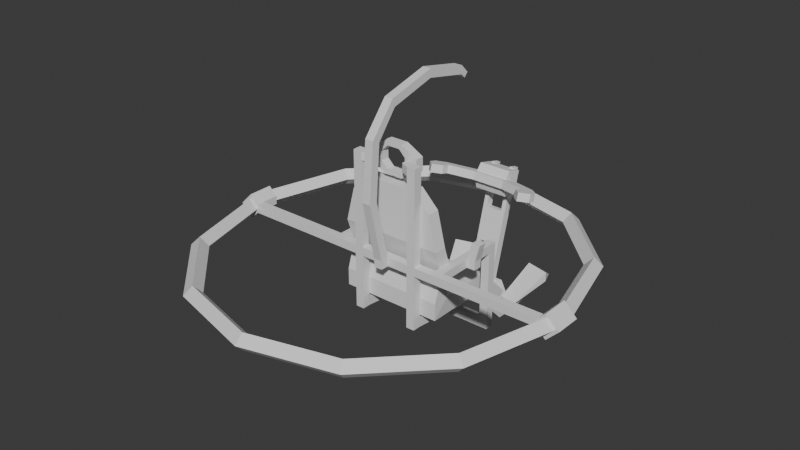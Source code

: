 # Source: seat.blend  (saved by Blender 4.5.88; exported with 4.5.12 LTS)
import bpy
from mathutils import Matrix  # noqa: F401  (used for matrix-valued properties, if any)

bpy.ops.wm.read_factory_settings(use_empty=True)
scene = bpy.context.scene
scene.name = 'Scene'

# ---- collections
col_collection = bpy.data.collections.new('Collection'); scene.collection.children.link(col_collection)

# ---- world
world_world = bpy.data.worlds.new('World'); scene.world = world_world
world_world.use_nodes = True; world_world.node_tree.nodes.clear()
_N = world_world.node_tree.nodes; _L = world_world.node_tree.links
n0 = _N.new('ShaderNodeOutputWorld'); n0.name = 'World Output'; n0.location = (300, 300)
n1 = _N.new('ShaderNodeBackground'); n1.name = 'Background'; n1.location = (10, 300)
n1.inputs[0].default_value = (0.05088, 0.05088, 0.05088, 1.0)
_L.new(n1.outputs[0], n0.inputs[0])
n0.is_active_output = True
world_world.color = (0.05088, 0.05088, 0.05088)
world_world.sun_shadow_jitter_overblur = 0.0

# ---- meshes
me_cube_003 = bpy.data.meshes.new('Cube.003')
me_cube_003.from_pydata([(-0.5, -1.5, -12.37), (-0.5, -1.5, 2.191), (-0.5, -1.0, -12.37), (-0.5, -1.0, 2.191), (0.5, -1.5, -12.37), (0.5, -1.5, 2.191), (0.5, -1.0, -12.37), (0.5, -1.0, 2.191), (-3.0, -2.0, 0.0), (-3.0, -2.0, 1.0), (-3.0, 2.0, 0.0), (-3.0, 2.0, 1.0), (-1.5, -2.0, 0.0), (-1.5, -2.0, 1.0), (-1.5, 2.0, 0.0), (-1.5, 2.0, 1.0), (-3.0, 6.0, 0.0), (-3.0, 6.0, 1.0), (-4.0, 5.0, 1.0), (-4.0, 5.0, 0.0), (-3.0, -6.0, 1.0), (-3.0, -6.0, 0.0), (-4.0, -5.0, 0.0), (-4.0, -5.0, 1.0), (-5.0, 7.0, 1.0), (-5.0, 7.0, 0.0), (-4.0, 7.0, 0.0), (-4.0, 7.0, 1.0), (-5.0, 5.0, 1.0), (-5.0, 5.0, 0.0), (-6.0, 6.0, 1.0), (-6.0, 6.0, 0.0), (-5.0, -7.0, 0.0), (-5.0, -7.0, 1.0), (-4.0, -7.0, 1.0), (-4.0, -7.0, 0.0), (-5.0, -5.0, 0.0), (-5.0, -5.0, 1.0), (-6.0, -6.0, 0.0), (-6.0, -6.0, 1.0), (-1.5, 2.0, 0.0), (-1.5, -2.0, -5.96e-08), (-5.107e-15, 2.0, -1.0), (4.885e-15, -2.0, -1.0), (-1.5, -2.0, 1.0), (-1.5, 2.0, 1.0), (-5.107e-15, 2.0, 2.0), (4.885e-15, -2.0, 2.0), (-2.5, -2.0, 1.0), (-2.5, 2.0, 1.0), (-2.0, 2.0, 2.0), (-2.0, -2.0, 2.0), (-1.5, 2.0, 0.0), (-1.5, -2.0, -5.96e-08), (-2.5, 2.0, 0.0), (-2.5, -2.0, -5.96e-08), (-2.0, -2.0, -1.0), (-2.0, 2.0, -1.0), (-0.5, 1.0, -12.37), (-0.5, 1.0, 2.191), (-0.5, 1.5, -12.37), (-0.5, 1.5, 2.191), (0.5, 1.0, -12.37), (0.5, 1.0, 2.191), (0.5, 1.5, -12.37), (0.5, 1.5, 2.191), (-1.5, 4.5, -2.384e-07), (-1.5, 4.5, -2.384e-07), (-0.5, -1.0, -7.279), (-0.5, -1.0, -3.157), (-0.5, 1.0, -7.279), (-0.5, 1.0, -3.157), (0.5, -1.0, -7.279), (0.5, -1.0, -3.157), (0.5, 1.0, -7.279), (0.5, 1.0, -3.157), (-1.5, 3.0, -2.384e-07), (-1.5, 3.0, -2.384e-07)], [(66, 67), (76, 77)], [(0, 1, 3, 2), (2, 3, 7, 6), (6, 7, 5, 4), (4, 5, 1, 0), (2, 6, 4, 0), (7, 3, 1, 5), (8, 9, 11, 10), (15, 14, 16, 17), (14, 15, 13, 12), (13, 9, 20), (10, 14, 12, 8), (15, 11, 9, 13), (11, 17, 18), (14, 10, 16), (11, 15, 17), (18, 17, 27, 24), (10, 11, 18, 19), (20, 9, 23), (12, 13, 20, 21), (8, 12, 21), (20, 23, 33, 34), (8, 21, 22), (9, 8, 22, 23), (25, 24, 27, 26), (24, 25, 31, 30), (17, 16, 26, 27), (16, 19, 26), (29, 28, 30, 31), (19, 18, 28, 29), (18, 24, 30, 28), (25, 19, 29, 31), (35, 34, 33, 32), (21, 20, 34, 35), (22, 35, 32), (23, 22, 36, 37), (37, 36, 38, 39), (22, 32, 38, 36), (33, 23, 37, 39), (32, 33, 39, 38), (19, 16, 10), (26, 19, 25), (35, 22, 21), (43, 42, 46, 47), (42, 52, 40), (43, 41, 53), (44, 47, 51, 48), (42, 40, 45, 46), (41, 43, 47, 44), (40, 41, 44, 45), (49, 48, 51, 50), (45, 44, 48, 49), (47, 46, 50, 51), (46, 45, 49, 50), (43, 53, 55, 56), (57, 56, 55, 54), (42, 43, 56, 57), (52, 42, 57, 54), (53, 52, 54, 55), (40, 52, 53, 41), (58, 59, 61, 60), (60, 61, 65, 64), (64, 65, 63, 62), (62, 63, 59, 58), (60, 64, 62, 58), (65, 61, 59, 63), (68, 69, 71, 70), (70, 71, 75, 74), (74, 75, 73, 72), (72, 73, 69, 68), (70, 74, 72, 68), (75, 71, 69, 73)])
_uv = me_cube_003.uv_layers.new(name='UVMap')
_uv.uv.foreach_set('vector', [0.375, 0.0, 0.625, 0.0, 0.625, 0.25, 0.375, 0.25, 0.375, 0.25, 0.625, 0.25, 0.625, 0.5, 0.375, 0.5, 0.375, 0.5, 0.625, 0.5, 0.625, 0.75, 0.375, 0.75, 0.375, 0.75, 0.625, 0.75, 0.625, 1.0, 0.375, 1.0, 0.125, 0.5, 0.375, 0.5, 0.375, 0.75, 0.125, 0.75, 0.625, 0.5, 0.875, 0.5, 0.875, 0.75, 0.625, 0.75, 0.375, 0.0, 0.625, 0.0, 0.625, 0.25, 0.375, 0.25, 0.625, 0.5, 0.375, 0.5, 0.375, 0.5, 0.625, 0.5, 0.375, 0.5, 0.625, 0.5, 0.625, 0.75, 0.375, 0.75, 0.625, 0.75, 0.875, 0.75, 0.625, 0.75, 0.125, 0.5, 0.375, 0.5, 0.375, 0.75, 0.125, 0.75, 0.625, 0.5, 0.875, 0.5, 0.875, 0.75, 0.625, 0.75, 0.875, 0.5, 0.625, 0.5, 0.875, 0.5, 0.375, 0.5, 0.125, 0.5, 0.375, 0.5, 0.875, 0.5, 0.625, 0.5, 0.625, 0.5, 0.875, 0.5, 0.625, 0.5, 0.625, 0.5, 0.875, 0.5, 0.375, 0.25, 0.625, 0.25, 0.625, 0.25, 0.375, 0.25, 0.625, 0.75, 0.875, 0.75, 0.875, 0.75, 0.375, 0.75, 0.625, 0.75, 0.625, 0.75, 0.375, 0.75, 0.125, 0.75, 0.375, 0.75, 0.375, 0.75, 0.625, 0.75, 0.875, 0.75, 0.875, 0.75, 0.625, 0.75, 0.125, 0.75, 0.375, 0.75, 0.125, 0.75, 0.625, 0.0, 0.375, 0.0, 0.375, 0.0, 0.625, 0.0, 0.375, 0.25, 0.625, 0.25, 0.625, 0.5, 0.375, 0.5, 0.625, 0.25, 0.375, 0.25, 0.375, 0.25, 0.625, 0.25, 0.625, 0.5, 0.375, 0.5, 0.375, 0.5, 0.625, 0.5, 0.375, 0.5, 0.125, 0.5, 0.375, 0.5, 0.375, 0.25, 0.625, 0.25, 0.625, 0.25, 0.375, 0.25, 0.375, 0.25, 0.625, 0.25, 0.625, 0.25, 0.375, 0.25, 0.875, 0.5, 0.875, 0.5, 0.875, 0.5, 0.875, 0.5, 0.125, 0.5, 0.125, 0.5, 0.125, 0.5, 0.125, 0.5, 0.375, 0.75, 0.625, 0.75, 0.625, 1.0, 0.375, 1.0, 0.375, 0.75, 0.625, 0.75, 0.625, 0.75, 0.375, 0.75, 0.125, 0.75, 0.375, 0.75, 0.125, 0.75, 0.625, 0.0, 0.375, 0.0, 0.375, 0.0, 0.625, 0.0, 0.625, 0.0, 0.375, 0.0, 0.375, 0.0, 0.625, 0.0, 0.125, 0.75, 0.125, 0.75, 0.125, 0.75, 0.125, 0.75, 0.875, 0.75, 0.875, 0.75, 0.875, 0.75, 0.875, 0.75, 0.375, 1.0, 0.625, 1.0, 0.625, 1.0, 0.375, 1.0, 0.125, 0.5, 0.375, 0.5, 0.125, 0.5, 0.375, 0.5, 0.125, 0.5, 0.125, 0.5, 0.375, 0.75, 0.125, 0.75, 0.375, 0.75, 0.625, 0.5, 0.375, 0.5, 0.375, 0.5, 0.625, 0.5, 0.375, 0.75, 0.125, 0.75, 0.125, 0.5, 0.625, 0.5, 0.875, 0.5, 0.875, 0.75, 0.875, 0.5, 0.625, 0.5, 0.625, 0.5, 0.875, 0.5, 0.375, 0.5, 0.125, 0.5, 0.125, 0.5, 0.375, 0.5, 0.875, 0.5, 0.625, 0.5, 0.625, 0.5, 0.875, 0.5, 0.375, 0.25, 0.625, 0.25, 0.625, 0.25, 0.375, 0.25, 0.375, 0.25, 0.625, 0.25, 0.625, 0.5, 0.375, 0.5, 0.375, 0.25, 0.625, 0.25, 0.625, 0.25, 0.375, 0.25, 0.625, 0.5, 0.375, 0.5, 0.375, 0.5, 0.625, 0.5, 0.375, 0.5, 0.125, 0.5, 0.125, 0.5, 0.375, 0.5, 0.625, 0.75, 0.875, 0.75, 0.875, 0.75, 0.625, 0.75, 0.375, 0.75, 0.625, 0.75, 0.625, 1.0, 0.375, 1.0, 0.375, 0.75, 0.625, 0.75, 0.625, 0.75, 0.375, 0.75, 0.125, 0.75, 0.375, 0.75, 0.375, 0.75, 0.125, 0.75, 0.625, 0.0, 0.375, 0.0, 0.375, 0.0, 0.625, 0.0, 0.375, 0.25, 0.375, 0.0, 0.625, 0.0, 0.625, 0.25, 0.375, 0.0, 0.625, 0.0, 0.625, 0.25, 0.375, 0.25, 0.375, 0.25, 0.625, 0.25, 0.625, 0.5, 0.375, 0.5, 0.375, 0.5, 0.625, 0.5, 0.625, 0.75, 0.375, 0.75, 0.375, 0.75, 0.625, 0.75, 0.625, 1.0, 0.375, 1.0, 0.125, 0.5, 0.375, 0.5, 0.375, 0.75, 0.125, 0.75, 0.625, 0.5, 0.875, 0.5, 0.875, 0.75, 0.625, 0.75, 0.375, 0.0, 0.625, 0.0, 0.625, 0.25, 0.375, 0.25, 0.375, 0.25, 0.625, 0.25, 0.625, 0.5, 0.375, 0.5, 0.375, 0.5, 0.625, 0.5, 0.625, 0.75, 0.375, 0.75, 0.375, 0.75, 0.625, 0.75, 0.625, 1.0, 0.375, 1.0, 0.125, 0.5, 0.375, 0.5, 0.375, 0.75, 0.125, 0.75, 0.625, 0.5, 0.875, 0.5, 0.875, 0.75, 0.625, 0.75])
me_cube_003.update()
me_cube_006 = bpy.data.meshes.new('Cube.006')
me_cube_006.from_pydata([(-6.0, -8.0, 0.0), (-6.0, -6.0, 2.0), (-5.0, 2.0, -1.0), (-5.0, 2.0, 1.0), (6.0, -8.0, 0.0), (6.0, -6.0, 2.0), (5.0, 2.0, -1.0), (5.0, 2.0, 1.0), (-5.0, 6.0, -3.0), (-5.0, 5.0, -4.0), (5.0, 5.0, -4.0), (5.0, 6.0, -3.0), (-6.0, -8.0, 2.0), (6.0, -8.0, 2.0), (6.0, -5.5, 5.0), (-6.0, -5.5, 5.0), (6.0, -7.0, 5.0), (-6.0, -7.0, 5.0), (6.0, -6.5, 8.0), (-6.0, -6.5, 8.0), (6.0, -8.0, 8.0), (-6.0, -8.0, 8.0), (5.0, -6.5, 12.0), (-5.0, -6.5, 12.0), (5.0, -8.0, 12.0), (-5.0, -8.0, 12.0), (3.0, -6.5, 14.0), (-3.0, -6.5, 14.0), (3.0, -8.0, 14.0), (-3.0, -8.0, 14.0), (1.5, -6.5, 15.94), (-1.5, -6.5, 15.94), (1.5, -7.5, 15.94), (-1.5, -7.5, 15.94), (1.5, -6.5, 17.06), (-1.5, -6.5, 17.06), (1.5, -7.5, 17.06), (-1.5, -7.5, 17.06), (0.75, -6.5, 17.81), (-0.75, -6.5, 17.81), (0.75, -7.5, 17.81), (-0.75, -7.5, 17.81), (-3.0, 7.0, -4.0), (-3.0, 6.0, -5.0), (3.0, 6.0, -5.0), (3.0, 7.0, -4.0), (0.75, -6.5, 15.19), (-0.75, -6.5, 15.19), (0.75, -7.5, 15.19), (-0.75, -7.5, 15.19), (-3.0, -6.5, 15.71), (-3.0, -7.5, 15.71), (3.0, -7.5, 15.71), (3.0, -6.5, 15.71), (-3.0, -6.5, 17.29), (-3.0, -7.5, 17.29), (3.0, -7.5, 17.29), (3.0, -6.5, 17.29), (1.05, -6.5, 18.34), (-1.05, -6.5, 18.34), (1.05, -7.5, 18.34), (-1.05, -7.5, 18.34), (1.05, -6.5, 14.66), (-1.05, -6.5, 14.66), (1.05, -7.5, 14.66), (-1.05, -7.5, 14.66)], [], [(0, 1, 3, 2), (2, 3, 8, 9), (6, 7, 5, 4), (2, 6, 4, 0), (7, 3, 1, 5), (11, 10, 44, 45), (7, 6, 10, 11), (6, 2, 9, 10), (3, 7, 11, 8), (4, 13, 12, 0), (1, 12, 17, 15), (4, 5, 13), (1, 0, 12), (16, 14, 18, 20), (5, 1, 15, 14), (13, 5, 14, 16), (12, 13, 16, 17), (19, 21, 25, 23), (17, 16, 20, 21), (15, 17, 21, 19), (14, 15, 19, 18), (24, 22, 26, 28), (18, 19, 23, 22), (20, 18, 22, 24), (21, 20, 24, 25), (25, 24, 28, 29), (23, 25, 29, 27), (22, 23, 27, 26), (46, 30, 53, 62), (27, 29, 28, 26), (47, 31, 33, 49), (37, 41, 61, 55), (47, 49, 48, 46), (30, 34, 57, 53), (32, 30, 46, 48), (40, 36, 56, 60), (32, 36, 34, 30), (35, 31, 50, 54), (36, 40, 38, 34), (43, 42, 45, 44), (10, 9, 43, 44), (8, 11, 45, 42), (9, 8, 42, 43), (34, 38, 58, 57), (33, 37, 55, 51), (41, 39, 38, 40), (48, 49, 65, 64), (50, 51, 55, 54), (56, 57, 58, 60), (52, 53, 57, 56), (58, 59, 61, 60), (54, 55, 61, 59), (63, 62, 64, 65), (53, 52, 64, 62), (51, 50, 63, 65), (36, 32, 52, 56), (39, 35, 54, 59), (31, 47, 63, 50), (38, 39, 59, 58), (32, 48, 64, 52), (41, 40, 60, 61), (49, 33, 51, 65), (47, 46, 62, 63), (39, 41, 37, 35), (33, 31, 35, 37)])
_uv = me_cube_006.uv_layers.new(name='UVMap')
_uv.uv.foreach_set('vector', [0.375, 0.0, 0.625, 0.0, 0.625, 0.25, 0.375, 0.25, 0.375, 0.25, 0.625, 0.25, 0.625, 0.25, 0.375, 0.25, 0.375, 0.5, 0.625, 0.5, 0.625, 0.75, 0.375, 0.75, 0.125, 0.5, 0.375, 0.5, 0.375, 0.75, 0.125, 0.75, 0.625, 0.5, 0.875, 0.5, 0.875, 0.75, 0.625, 0.75, 0.625, 0.5, 0.375, 0.5, 0.375, 0.5, 0.625, 0.5, 0.625, 0.5, 0.375, 0.5, 0.375, 0.5, 0.625, 0.5, 0.375, 0.5, 0.125, 0.5, 0.125, 0.5, 0.375, 0.5, 0.875, 0.5, 0.625, 0.5, 0.625, 0.5, 0.875, 0.5, 0.375, 0.75, 0.625, 0.75, 0.625, 1.0, 0.375, 1.0, 0.625, 0.0, 0.625, 0.0, 0.625, 0.0, 0.625, 0.0, 0.375, 0.75, 0.625, 0.75, 0.625, 0.75, 0.625, 0.0, 0.375, 0.0, 0.625, 0.0, 0.625, 0.75, 0.625, 0.75, 0.625, 0.75, 0.625, 0.75, 0.625, 0.75, 0.875, 0.75, 0.875, 0.75, 0.625, 0.75, 0.625, 0.75, 0.625, 0.75, 0.625, 0.75, 0.625, 0.75, 0.625, 1.0, 0.625, 0.75, 0.625, 0.75, 0.625, 1.0, 0.625, 0.0, 0.625, 0.0, 0.625, 0.0, 0.625, 0.0, 0.625, 1.0, 0.625, 0.75, 0.625, 0.75, 0.625, 1.0, 0.625, 0.0, 0.625, 0.0, 0.625, 0.0, 0.625, 0.0, 0.625, 0.75, 0.875, 0.75, 0.875, 0.75, 0.625, 0.75, 0.625, 0.75, 0.625, 0.75, 0.625, 0.75, 0.625, 0.75, 0.625, 0.75, 0.875, 0.75, 0.875, 0.75, 0.625, 0.75, 0.625, 0.75, 0.625, 0.75, 0.625, 0.75, 0.625, 0.75, 0.625, 1.0, 0.625, 0.75, 0.625, 0.75, 0.625, 1.0, 0.625, 1.0, 0.625, 0.75, 0.625, 0.75, 0.625, 1.0, 0.625, 0.0, 0.625, 0.0, 0.625, 0.0, 0.625, 0.0, 0.625, 0.75, 0.875, 0.75, 0.875, 0.75, 0.625, 0.75, 0.625, 0.75, 0.625, 0.75, 0.625, 0.75, 0.625, 0.75, 0.625, 0.0, 0.625, 0.0, 0.625, 0.75, 0.625, 0.75, 0.875, 0.75, 0.875, 0.75, 0.625, 1.0, 0.625, 1.0, 0.625, 1.0, 0.625, 1.0, 0.625, 1.0, 0.625, 1.0, 0.875, 0.75, 0.625, 1.0, 0.625, 0.75, 0.625, 0.75, 0.625, 0.75, 0.625, 0.75, 0.625, 0.75, 0.625, 0.75, 0.625, 0.75, 0.625, 0.75, 0.625, 0.75, 0.625, 0.75, 0.625, 0.75, 0.625, 0.75, 0.625, 0.75, 0.625, 0.75, 0.625, 0.75, 0.625, 0.75, 0.625, 0.75, 0.625, 0.75, 0.875, 0.75, 0.875, 0.75, 0.875, 0.75, 0.875, 0.75, 0.625, 0.75, 0.625, 0.75, 0.625, 0.75, 0.625, 0.75, 0.375, 0.25, 0.625, 0.25, 0.625, 0.5, 0.375, 0.5, 0.375, 0.5, 0.125, 0.5, 0.125, 0.5, 0.375, 0.5, 0.875, 0.5, 0.625, 0.5, 0.625, 0.5, 0.875, 0.5, 0.375, 0.25, 0.625, 0.25, 0.625, 0.25, 0.375, 0.25, 0.625, 0.75, 0.625, 0.75, 0.625, 0.75, 0.625, 0.75, 0.625, 1.0, 0.625, 1.0, 0.625, 1.0, 0.625, 1.0, 0.625, 1.0, 0.875, 0.75, 0.625, 0.75, 0.625, 0.75, 0.625, 0.75, 0.625, 1.0, 0.625, 1.0, 0.625, 0.75, 0.625, 0.0, 0.625, 0.0, 0.625, 0.0, 0.625, 0.0, 0.625, 0.75, 0.625, 0.75, 0.625, 0.75, 0.625, 0.75, 0.625, 0.75, 0.625, 0.75, 0.625, 0.75, 0.625, 0.75, 0.625, 0.75, 0.875, 0.75, 0.875, 0.75, 0.625, 0.75, 0.625, 0.0, 0.625, 0.0, 0.625, 0.0, 0.625, 0.0, 0.625, 0.0, 0.625, 0.75, 0.625, 0.75, 0.625, 0.0, 0.625, 0.75, 0.625, 0.75, 0.625, 0.75, 0.625, 0.75, 0.625, 0.0, 0.625, 0.0, 0.625, 0.0, 0.625, 0.0, 0.625, 0.75, 0.625, 0.75, 0.625, 0.75, 0.625, 0.75, 0.875, 0.75, 0.875, 0.75, 0.875, 0.75, 0.875, 0.75, 0.875, 0.75, 0.875, 0.75, 0.875, 0.75, 0.875, 0.75, 0.625, 0.75, 0.875, 0.75, 0.875, 0.75, 0.625, 0.75, 0.625, 0.75, 0.625, 0.75, 0.625, 0.75, 0.625, 0.75, 0.625, 1.0, 0.625, 0.75, 0.625, 0.75, 0.625, 1.0, 0.625, 1.0, 0.625, 1.0, 0.625, 1.0, 0.625, 1.0, 0.875, 0.75, 0.625, 0.75, 0.625, 0.75, 0.875, 0.75, 0.875, 0.75, 0.625, 1.0, 0.625, 1.0, 0.875, 0.75, 0.625, 1.0, 0.875, 0.75, 0.875, 0.75, 0.625, 1.0])
me_cube_006.update()
me_cube_008 = bpy.data.meshes.new('Cube.008')
me_cube_008.from_pydata([(-4.0, -1.0, 0.0), (-4.0, -1.0, 1.0), (-4.0, 0.0, 0.0), (-4.0, 0.0, 1.0), (-3.0, -1.0, 0.0), (-3.0, -1.0, 1.0), (-3.0, 0.0, 0.0), (-3.0, 0.0, 1.0), (3.0, 0.0, 1.0), (3.0, 0.0, 0.0), (3.0, -1.0, 0.0), (3.0, -1.0, 1.0), (4.0, 0.0, 1.0), (4.0, 0.0, 0.0), (4.0, -1.0, 0.0), (4.0, -1.0, 1.0), (19.0, 0.0, 1.0), (19.0, 0.0, 0.0), (19.0, -1.0, 0.0), (19.0, -1.0, 1.0), (-19.0, 0.0, 0.0), (-19.0, -1.0, 0.0), (-19.0, -1.0, 1.0), (-19.0, 0.0, 1.0), (-4.0, 0.0, -5.5), (-4.0, -1.0, -5.5), (-3.0, 0.0, -5.5), (-3.0, -1.0, -5.5), (3.0, -1.0, -5.5), (3.0, 0.0, -5.5), (4.0, -1.0, -5.5), (4.0, 0.0, -5.5), (-4.0, 0.0, -6.5), (-4.0, -1.0, -6.5), (-3.0, 0.0, -6.5), (-3.0, -1.0, -6.5), (3.0, -1.0, -6.5), (3.0, 0.0, -6.5), (4.0, -1.0, -6.5), (4.0, 0.0, -6.5), (-3.0, 10.0, -6.5), (-4.0, 10.0, -6.5), (4.0, 10.0, -6.5), (3.0, 10.0, -6.5), (-3.0, 10.0, -7.5), (-4.0, 10.0, -7.5), (4.0, 10.0, -7.5), (3.0, 10.0, -7.5), (-3.0, 15.0, -11.5), (-4.0, 15.0, -11.5), (4.0, 15.0, -11.5), (3.0, 15.0, -11.5), (-3.0, 15.0, -12.5), (-4.0, 15.0, -12.5), (4.0, 15.0, -12.5), (3.0, 15.0, -12.5), (-3.0, 16.0, -11.5), (-4.0, 16.0, -11.5), (4.0, 16.0, -11.5), (3.0, 16.0, -11.5), (-3.0, 16.0, -12.5), (-4.0, 16.0, -12.5), (4.0, 16.0, -12.5), (3.0, 16.0, -12.5), (-3.0, 18.0, -11.5), (-4.0, 18.0, -11.5), (4.0, 18.0, -11.5), (3.0, 18.0, -11.5), (-3.0, 18.0, -12.5), (-4.0, 18.0, -12.5), (4.0, 18.0, -12.5), (3.0, 18.0, -12.5), (3.0, 16.0, -12.5), (3.0, 16.0, -11.5), (3.0, 18.0, -12.5), (-2.0, 18.0, -9.5), (-2.0, 16.0, -9.5), (2.0, 18.0, -9.5), (2.0, 16.0, -9.5), (-4.5, 20.0, -10.0), (-5.5, 20.0, -10.0), (5.5, 20.0, -10.0), (4.5, 20.0, -10.0), (-4.0, -1.0, 11.0), (-4.0, 0.0, 11.0), (-3.0, 0.0, 11.0), (-3.0, -1.0, 11.0), (3.0, 0.0, 11.0), (3.0, -1.0, 11.0), (4.0, 0.0, 11.0), (4.0, -1.0, 11.0), (-4.0, -1.0, 12.0), (-4.0, 0.0, 12.0), (-3.0, 0.0, 12.0), (-3.0, -1.0, 12.0), (3.0, 0.0, 12.0), (3.0, -1.0, 12.0), (4.0, 0.0, 12.0), (4.0, -1.0, 12.0), (-2.0, 0.5, 11.0), (-2.0, -0.5, 11.0), (-2.0, 0.5, 12.0), (-2.0, -0.5, 12.0), (2.0, 0.5, 11.0), (2.0, -0.5, 11.0), (2.0, 0.5, 12.0), (2.0, -0.5, 12.0), (-21.5, 0.0, 0.5), (-21.5, -1.0, 0.5), (-20.0, -1.0, 2.0), (-20.0, 0.0, 2.0), (-20.0, 0.0, -1.0), (-20.0, -1.0, -1.0), (21.5, 0.0, 0.5), (21.5, -1.0, 0.5), (20.0, 0.0, 2.0), (20.0, -1.0, 2.0), (20.0, -1.0, -1.0), (20.0, 0.0, -1.0), (-19.0, 2.0, 1.0), (-19.0, 2.0, 0.0), (-21.5, 2.0, 0.5), (-20.0, 2.0, -1.0), (-20.0, 2.0, 2.0), (19.0, 2.0, 1.0), (19.0, 2.0, 0.0), (21.5, 2.0, 0.5), (20.0, 2.0, -1.0), (20.0, 2.0, 2.0), (-0.5, -1.0, 1.0), (-0.5, -1.0, 0.0), (0.5, -1.0, 1.0), (0.5, -1.0, 0.0), (-0.5, -2.0, 1.0), (-0.5, -2.0, 0.0), (0.5, -2.0, 1.0), (0.5, -2.0, 0.0), (-0.5, -2.686, 8.0), (0.5, -2.686, 8.0), (-0.5, -3.686, 8.0), (0.5, -3.686, 8.0), (-0.5, -2.204, 14.33), (0.5, -2.204, 14.33), (-0.5, -3.12, 14.74), (0.5, -3.12, 14.74), (-0.5, 0.1588, 17.33), (0.5, 0.1588, 17.33), (-0.5, -0.165, 18.28), (0.5, -0.165, 18.28), (-0.5, 5.764, 18.79), (0.5, 5.764, 18.79), (-0.5, 5.764, 19.79), (0.5, 5.764, 19.79), (-0.5, 11.0, 17.75), (0.5, 11.0, 17.75), (-0.5, 11.0, 18.75), (0.5, 11.0, 18.75), (-0.5, 11.51, 17.25), (0.5, 11.51, 17.25), (-0.5, 12.0, 17.75), (0.5, 12.0, 17.75)], [], [(1, 3, 23, 22), (2, 3, 7, 6), (4, 5, 1, 0), (2, 6, 26, 24), (12, 8, 87, 89), (9, 8, 12, 13), (6, 7, 8, 9), (5, 4, 130, 129), (12, 15, 19, 16), (11, 10, 14, 15), (14, 10, 28, 30), (5, 7, 85, 86), (5, 11, 8, 7), (6, 9, 10, 4), (19, 18, 114), (13, 12, 16, 17), (15, 14, 18, 19), (14, 13, 17, 18), (21, 22, 108), (2, 0, 21, 20), (3, 2, 20, 23), (0, 1, 22, 21), (26, 27, 35, 34), (28, 29, 37, 36), (10, 9, 29, 28), (0, 2, 24, 25), (6, 4, 27, 26), (9, 13, 31, 29), (13, 14, 30, 31), (4, 0, 25, 27), (32, 34, 35, 33), (36, 37, 39, 38), (25, 24, 32, 33), (30, 28, 36, 38), (31, 30, 38, 39), (27, 25, 33, 35), (32, 24, 41, 45), (24, 26, 40, 41), (44, 45, 53, 52), (47, 43, 51, 55), (29, 31, 42, 43), (34, 32, 45, 44), (37, 29, 43, 47), (39, 37, 47, 46), (31, 39, 46, 42), (26, 34, 44, 40), (55, 51, 59, 63), (53, 49, 57, 61), (41, 40, 48, 49), (42, 46, 54, 50), (40, 44, 52, 48), (46, 47, 55, 54), (43, 42, 50, 51), (45, 41, 49, 53), (62, 63, 71, 70), (56, 60, 72, 73), (52, 53, 61, 60), (49, 48, 56, 57), (50, 54, 62, 58), (48, 52, 60, 56), (54, 55, 63, 62), (51, 50, 58, 59), (66, 70, 81), (59, 58, 66, 67), (61, 57, 65, 69), (63, 59, 67, 71), (60, 61, 69, 68), (57, 56, 64, 65), (58, 62, 70, 66), (73, 72, 74, 67), (67, 64, 75, 77), (68, 64, 67, 74), (60, 68, 74, 72), (75, 76, 78, 77), (64, 56, 76, 75), (56, 73, 78, 76), (73, 67, 77, 78), (65, 64, 79, 80), (67, 66, 81, 82), (64, 68, 79), (70, 71, 82, 81), (69, 65, 80), (71, 67, 82), (68, 69, 80, 79), (88, 90, 98, 96), (84, 83, 91, 92), (3, 1, 83, 84), (15, 12, 89, 90), (1, 5, 86, 83), (11, 15, 90, 88), (7, 3, 84, 85), (8, 11, 88, 87), (93, 92, 91, 94), (95, 96, 98, 97), (90, 89, 97, 98), (83, 86, 94, 91), (85, 84, 92, 93), (89, 87, 95, 97), (87, 88, 104, 103), (93, 94, 102, 101), (100, 99, 101, 102), (94, 86, 100, 102), (85, 93, 101, 99), (86, 85, 99, 100), (103, 104, 106, 105), (96, 95, 105, 106), (95, 87, 103, 105), (88, 96, 106, 104), (23, 20, 120, 119), (107, 110, 123, 121), (109, 110, 107, 108), (108, 22, 109), (22, 23, 110, 109), (111, 112, 108, 107), (20, 21, 112, 111), (111, 107, 121, 122), (21, 108, 112), (114, 18, 117), (17, 16, 124, 125), (115, 116, 114, 113), (115, 113, 126, 128), (19, 114, 116), (16, 19, 116, 115), (117, 118, 113, 114), (18, 17, 118, 117), (118, 17, 125, 127), (119, 121, 123), (119, 120, 121), (121, 120, 122), (20, 111, 122, 120), (110, 23, 119, 123), (125, 124, 126), (126, 124, 128), (125, 126, 127), (16, 115, 128, 124), (113, 118, 127, 126), (131, 129, 137, 138), (11, 5, 129, 131), (4, 10, 132, 130), (10, 11, 131, 132), (133, 134, 136, 135), (129, 130, 134, 133), (130, 132, 136, 134), (132, 131, 135, 136), (139, 140, 144, 143), (135, 131, 138, 140), (129, 133, 139, 137), (133, 135, 140, 139), (141, 143, 147, 145), (137, 139, 143, 141), (138, 137, 141, 142), (140, 138, 142, 144), (148, 146, 150, 152), (142, 141, 145, 146), (144, 142, 146, 148), (143, 144, 148, 147), (152, 150, 154, 156), (147, 148, 152, 151), (145, 147, 151, 149), (146, 145, 149, 150), (153, 155, 159, 157), (151, 152, 156, 155), (149, 151, 155, 153), (150, 149, 153, 154), (158, 157, 159, 160), (154, 153, 157, 158), (156, 154, 158, 160), (155, 156, 160, 159)])
_uv = me_cube_008.uv_layers.new(name='UVMap')
_uv.uv.foreach_set('vector', [0.875, 0.75, 0.875, 0.5, 0.875, 0.5, 0.875, 0.75, 0.375, 0.25, 0.625, 0.25, 0.625, 0.5, 0.375, 0.5, 0.375, 0.75, 0.625, 0.75, 0.625, 1.0, 0.375, 1.0, 0.375, 0.25, 0.375, 0.5, 0.375, 0.5, 0.375, 0.25, 0.625, 0.5, 0.625, 0.5, 0.625, 0.5, 0.625, 0.5, 0.375, 0.5, 0.625, 0.5, 0.625, 0.5, 0.375, 0.5, 0.375, 0.5, 0.625, 0.5, 0.625, 0.5, 0.375, 0.5, 0.625, 0.75, 0.375, 0.75, 0.375, 0.75, 0.625, 0.75, 0.625, 0.5, 0.625, 0.75, 0.625, 0.75, 0.625, 0.5, 0.625, 0.75, 0.375, 0.75, 0.375, 0.75, 0.625, 0.75, 0.375, 0.75, 0.375, 0.75, 0.375, 0.75, 0.375, 0.75, 0.625, 0.75, 0.625, 0.5, 0.625, 0.5, 0.625, 0.75, 0.625, 0.75, 0.625, 0.75, 0.625, 0.5, 0.625, 0.5, 0.375, 0.5, 0.375, 0.5, 0.375, 0.75, 0.375, 0.75, 0.625, 0.75, 0.375, 0.75, 0.625, 0.75, 0.375, 0.5, 0.625, 0.5, 0.625, 0.5, 0.375, 0.5, 0.625, 0.75, 0.375, 0.75, 0.375, 0.75, 0.625, 0.75, 0.375, 0.75, 0.375, 0.5, 0.375, 0.5, 0.375, 0.75, 0.375, 1.0, 0.625, 1.0, 0.375, 1.0, 0.125, 0.5, 0.125, 0.75, 0.125, 0.75, 0.125, 0.5, 0.625, 0.25, 0.375, 0.25, 0.375, 0.25, 0.625, 0.25, 0.375, 1.0, 0.625, 1.0, 0.625, 1.0, 0.375, 1.0, 0.375, 0.5, 0.375, 0.75, 0.375, 0.75, 0.375, 0.5, 0.375, 0.75, 0.375, 0.5, 0.375, 0.5, 0.375, 0.75, 0.375, 0.75, 0.375, 0.5, 0.375, 0.5, 0.375, 0.75, 0.125, 0.75, 0.125, 0.5, 0.125, 0.5, 0.125, 0.75, 0.375, 0.5, 0.375, 0.75, 0.375, 0.75, 0.375, 0.5, 0.375, 0.5, 0.375, 0.5, 0.375, 0.5, 0.375, 0.5, 0.375, 0.5, 0.375, 0.75, 0.375, 0.75, 0.375, 0.5, 0.375, 0.75, 0.375, 1.0, 0.375, 1.0, 0.375, 0.75, 0.125, 0.5, 0.375, 0.5, 0.375, 0.75, 0.125, 0.75, 0.375, 0.75, 0.375, 0.5, 0.375, 0.5, 0.375, 0.75, 0.125, 0.75, 0.125, 0.5, 0.125, 0.5, 0.125, 0.75, 0.375, 0.75, 0.375, 0.75, 0.375, 0.75, 0.375, 0.75, 0.375, 0.5, 0.375, 0.75, 0.375, 0.75, 0.375, 0.5, 0.375, 0.75, 0.375, 1.0, 0.375, 1.0, 0.375, 0.75, 0.125, 0.5, 0.125, 0.5, 0.125, 0.5, 0.125, 0.5, 0.375, 0.25, 0.375, 0.5, 0.375, 0.5, 0.375, 0.25, 0.375, 0.5, 0.125, 0.5, 0.125, 0.5, 0.375, 0.5, 0.375, 0.5, 0.375, 0.5, 0.375, 0.5, 0.375, 0.5, 0.375, 0.5, 0.375, 0.5, 0.375, 0.5, 0.375, 0.5, 0.375, 0.5, 0.125, 0.5, 0.125, 0.5, 0.375, 0.5, 0.375, 0.5, 0.375, 0.5, 0.375, 0.5, 0.375, 0.5, 0.375, 0.5, 0.375, 0.5, 0.375, 0.5, 0.375, 0.5, 0.375, 0.5, 0.375, 0.5, 0.375, 0.5, 0.375, 0.5, 0.375, 0.5, 0.375, 0.5, 0.375, 0.5, 0.375, 0.5, 0.375, 0.5, 0.375, 0.5, 0.375, 0.5, 0.375, 0.5, 0.125, 0.5, 0.125, 0.5, 0.125, 0.5, 0.125, 0.5, 0.375, 0.25, 0.375, 0.5, 0.375, 0.5, 0.375, 0.25, 0.375, 0.5, 0.375, 0.5, 0.375, 0.5, 0.375, 0.5, 0.375, 0.5, 0.375, 0.5, 0.375, 0.5, 0.375, 0.5, 0.375, 0.5, 0.375, 0.5, 0.375, 0.5, 0.375, 0.5, 0.375, 0.5, 0.375, 0.5, 0.375, 0.5, 0.375, 0.5, 0.125, 0.5, 0.125, 0.5, 0.125, 0.5, 0.125, 0.5, 0.375, 0.5, 0.375, 0.5, 0.375, 0.5, 0.375, 0.5, 0.375, 0.5, 0.375, 0.5, 0.375, 0.5, 0.375, 0.5, 0.375, 0.5, 0.125, 0.5, 0.125, 0.5, 0.375, 0.5, 0.375, 0.25, 0.375, 0.5, 0.375, 0.5, 0.375, 0.25, 0.375, 0.5, 0.375, 0.5, 0.375, 0.5, 0.375, 0.5, 0.375, 0.5, 0.375, 0.5, 0.375, 0.5, 0.375, 0.5, 0.375, 0.5, 0.375, 0.5, 0.375, 0.5, 0.375, 0.5, 0.375, 0.5, 0.375, 0.5, 0.375, 0.5, 0.375, 0.5, 0.375, 0.5, 0.375, 0.5, 0.375, 0.5, 0.375, 0.5, 0.375, 0.5, 0.375, 0.5, 0.375, 0.5, 0.125, 0.5, 0.125, 0.5, 0.125, 0.5, 0.125, 0.5, 0.375, 0.5, 0.375, 0.5, 0.375, 0.5, 0.375, 0.5, 0.375, 0.5, 0.125, 0.5, 0.125, 0.5, 0.375, 0.5, 0.375, 0.25, 0.375, 0.5, 0.375, 0.5, 0.375, 0.25, 0.375, 0.5, 0.375, 0.5, 0.375, 0.5, 0.375, 0.5, 0.375, 0.5, 0.375, 0.5, 0.375, 0.5, 0.375, 0.5, 0.375, 0.5, 0.375, 0.5, 0.375, 0.5, 0.375, 0.5, 0.375, 0.5, 0.375, 0.5, 0.375, 0.5, 0.375, 0.5, 0.375, 0.5, 0.375, 0.5, 0.375, 0.5, 0.375, 0.5, 0.375, 0.5, 0.375, 0.5, 0.375, 0.5, 0.375, 0.5, 0.375, 0.5, 0.375, 0.5, 0.375, 0.5, 0.375, 0.5, 0.375, 0.5, 0.375, 0.5, 0.375, 0.5, 0.375, 0.5, 0.375, 0.5, 0.375, 0.5, 0.375, 0.5, 0.375, 0.5, 0.375, 0.25, 0.375, 0.5, 0.375, 0.5, 0.375, 0.25, 0.375, 0.5, 0.375, 0.5, 0.375, 0.5, 0.375, 0.5, 0.375, 0.5, 0.375, 0.5, 0.375, 0.5, 0.375, 0.5, 0.375, 0.5, 0.375, 0.5, 0.375, 0.5, 0.125, 0.5, 0.125, 0.5, 0.125, 0.5, 0.375, 0.5, 0.375, 0.5, 0.375, 0.5, 0.375, 0.5, 0.125, 0.5, 0.125, 0.5, 0.375, 0.5, 0.625, 0.75, 0.625, 0.75, 0.625, 0.75, 0.625, 0.75, 0.875, 0.5, 0.875, 0.75, 0.875, 0.75, 0.875, 0.5, 0.875, 0.5, 0.875, 0.75, 0.875, 0.75, 0.875, 0.5, 0.625, 0.75, 0.625, 0.5, 0.625, 0.5, 0.625, 0.75, 0.625, 1.0, 0.625, 0.75, 0.625, 0.75, 0.625, 1.0, 0.625, 0.75, 0.625, 0.75, 0.625, 0.75, 0.625, 0.75, 0.625, 0.5, 0.625, 0.25, 0.625, 0.25, 0.625, 0.5, 0.625, 0.5, 0.625, 0.75, 0.625, 0.75, 0.625, 0.5, 0.625, 0.5, 0.875, 0.5, 0.875, 0.75, 0.625, 0.75, 0.625, 0.5, 0.625, 0.75, 0.625, 0.75, 0.625, 0.5, 0.625, 0.75, 0.625, 0.5, 0.625, 0.5, 0.625, 0.75, 0.625, 1.0, 0.625, 0.75, 0.625, 0.75, 0.625, 1.0, 0.625, 0.5, 0.625, 0.25, 0.625, 0.25, 0.625, 0.5, 0.625, 0.5, 0.625, 0.5, 0.625, 0.5, 0.625, 0.5, 0.625, 0.5, 0.625, 0.75, 0.625, 0.75, 0.625, 0.5, 0.625, 0.5, 0.625, 0.75, 0.625, 0.75, 0.625, 0.5, 0.625, 0.75, 0.625, 0.5, 0.625, 0.5, 0.625, 0.75, 0.625, 0.75, 0.625, 0.75, 0.625, 0.75, 0.625, 0.75, 0.625, 0.5, 0.625, 0.5, 0.625, 0.5, 0.625, 0.5, 0.625, 0.75, 0.625, 0.5, 0.625, 0.5, 0.625, 0.75, 0.625, 0.5, 0.625, 0.75, 0.625, 0.75, 0.625, 0.5, 0.625, 0.75, 0.625, 0.5, 0.625, 0.5, 0.625, 0.75, 0.625, 0.5, 0.625, 0.5, 0.625, 0.5, 0.625, 0.5, 0.625, 0.75, 0.625, 0.75, 0.625, 0.75, 0.625, 0.75, 0.625, 0.25, 0.375, 0.25, 0.375, 0.25, 0.625, 0.25, 0.875, 0.5, 0.875, 0.5, 0.875, 0.5, 0.875, 0.5, 0.875, 0.75, 0.875, 0.5, 0.875, 0.5, 0.875, 0.75, 0.625, 1.0, 0.625, 1.0, 0.625, 1.0, 0.875, 0.75, 0.875, 0.5, 0.875, 0.5, 0.875, 0.75, 0.125, 0.5, 0.125, 0.75, 0.125, 0.75, 0.125, 0.5, 0.125, 0.5, 0.125, 0.75, 0.125, 0.75, 0.125, 0.5, 0.125, 0.5, 0.125, 0.5, 0.125, 0.5, 0.125, 0.5, 0.375, 1.0, 0.375, 1.0, 0.375, 1.0, 0.375, 0.75, 0.375, 0.75, 0.375, 0.75, 0.375, 0.5, 0.625, 0.5, 0.625, 0.5, 0.375, 0.5, 0.625, 0.5, 0.625, 0.75, 0.625, 0.75, 0.625, 0.5, 0.625, 0.5, 0.625, 0.5, 0.625, 0.5, 0.625, 0.5, 0.625, 0.75, 0.625, 0.75, 0.625, 0.75, 0.625, 0.5, 0.625, 0.75, 0.625, 0.75, 0.625, 0.5, 0.375, 0.75, 0.375, 0.5, 0.375, 0.5, 0.375, 0.75, 0.375, 0.75, 0.375, 0.5, 0.375, 0.5, 0.375, 0.75, 0.375, 0.5, 0.375, 0.5, 0.375, 0.5, 0.375, 0.5, 0.625, 0.25, 0.625, 0.25, 0.625, 0.25, 0.625, 0.25, 0.375, 0.25, 0.625, 0.25, 0.375, 0.25, 0.375, 0.25, 0.375, 0.25, 0.125, 0.5, 0.125, 0.5, 0.125, 0.5, 0.125, 0.5, 0.875, 0.5, 0.875, 0.5, 0.875, 0.5, 0.875, 0.5, 0.375, 0.5, 0.625, 0.5, 0.375, 0.5, 0.625, 0.5, 0.625, 0.5, 0.625, 0.5, 0.375, 0.5, 0.375, 0.5, 0.375, 0.5, 0.625, 0.5, 0.625, 0.5, 0.625, 0.5, 0.625, 0.5, 0.375, 0.5, 0.375, 0.5, 0.375, 0.5, 0.375, 0.5, 0.625, 0.75, 0.625, 0.75, 0.625, 0.75, 0.625, 0.75, 0.625, 0.75, 0.625, 0.75, 0.625, 0.75, 0.625, 0.75, 0.375, 0.75, 0.375, 0.75, 0.375, 0.75, 0.375, 0.75, 0.375, 0.75, 0.625, 0.75, 0.625, 0.75, 0.375, 0.75, 0.625, 0.75, 0.375, 0.75, 0.375, 0.75, 0.625, 0.75, 0.625, 0.75, 0.375, 0.75, 0.375, 0.75, 0.625, 0.75, 0.375, 0.75, 0.375, 0.75, 0.375, 0.75, 0.375, 0.75, 0.375, 0.75, 0.625, 0.75, 0.625, 0.75, 0.375, 0.75, 0.625, 0.75, 0.625, 0.75, 0.625, 0.75, 0.625, 0.75, 0.625, 0.75, 0.625, 0.75, 0.625, 0.75, 0.625, 0.75, 0.625, 0.75, 0.625, 0.75, 0.625, 0.75, 0.625, 0.75, 0.625, 0.75, 0.625, 0.75, 0.625, 0.75, 0.625, 0.75, 0.625, 0.75, 0.625, 0.75, 0.625, 0.75, 0.625, 0.75, 0.625, 0.75, 0.625, 0.75, 0.625, 0.75, 0.625, 0.75, 0.625, 0.75, 0.625, 0.75, 0.625, 0.75, 0.625, 0.75, 0.625, 0.75, 0.625, 0.75, 0.625, 0.75, 0.625, 0.75, 0.625, 0.75, 0.625, 0.75, 0.625, 0.75, 0.625, 0.75, 0.625, 0.75, 0.625, 0.75, 0.625, 0.75, 0.625, 0.75, 0.625, 0.75, 0.625, 0.75, 0.625, 0.75, 0.625, 0.75, 0.625, 0.75, 0.625, 0.75, 0.625, 0.75, 0.625, 0.75, 0.625, 0.75, 0.625, 0.75, 0.625, 0.75, 0.625, 0.75, 0.625, 0.75, 0.625, 0.75, 0.625, 0.75, 0.625, 0.75, 0.625, 0.75, 0.625, 0.75, 0.625, 0.75, 0.625, 0.75, 0.625, 0.75, 0.625, 0.75, 0.625, 0.75, 0.625, 0.75, 0.625, 0.75, 0.625, 0.75, 0.625, 0.75, 0.625, 0.75, 0.625, 0.75, 0.625, 0.75, 0.625, 0.75, 0.625, 0.75, 0.625, 0.75, 0.625, 0.75, 0.625, 0.75, 0.625, 0.75, 0.625, 0.75, 0.625, 0.75, 0.625, 0.75, 0.625, 0.75, 0.625, 0.75, 0.625, 0.75, 0.625, 0.75, 0.625, 0.75, 0.625, 0.75, 0.625, 0.75, 0.625, 0.75, 0.625, 0.75, 0.625, 0.75, 0.625, 0.75, 0.625, 0.75, 0.625, 0.75, 0.625, 0.75, 0.625, 0.75, 0.625, 0.75, 0.625, 0.75])
me_cube_008.update()
me_cube_010 = bpy.data.meshes.new('Cube.010')
me_cube_010.from_pydata([(5.0, 8.0, 0.0), (5.0, 8.0, 1.0), (5.0, 9.0, 0.0), (5.0, 9.0, 1.0), (6.0, 8.0, 0.0), (6.0, 8.0, 1.0), (6.0, 9.0, 0.0), (6.0, 9.0, 1.0), (5.0, 0.0, 0.0), (5.0, 0.0, 1.0), (6.0, 0.0, 1.0), (6.0, 0.0, 0.0), (5.0, 9.0, -8.5), (5.0, 8.0, -8.5), (6.0, 9.0, -8.5), (6.0, 8.0, -8.5), (5.0, 9.0, -9.5), (5.0, 8.0, -9.5), (6.0, 9.0, -9.5), (6.0, 8.0, -9.5), (18.0, 8.0, -8.5), (18.0, 9.0, -8.5), (18.0, 8.0, -9.5), (18.0, 9.0, -9.5), (19.0, 8.0, -8.5), (19.0, 9.0, -8.5), (19.0, 8.0, -9.5), (19.0, 9.0, -9.5), (18.0, 8.0, 0.0), (18.0, 9.0, 0.0), (19.0, 8.0, 0.0), (19.0, 9.0, 0.0), (18.0, 8.0, 1.0), (18.0, 9.0, 1.0), (19.0, 8.0, 1.0), (19.0, 9.0, 1.0), (19.0, 0.0, 0.0), (18.0, 0.0, 0.0), (19.0, 0.0, 1.0), (18.0, 0.0, 1.0), (5.0, 5.0, 0.0), (5.0, 5.0, 1.0), (5.0, 4.0, 0.0), (5.0, 4.0, 1.0), (4.0, 5.0, 0.0), (4.0, 5.0, 1.0), (4.0, 4.0, 0.0), (4.0, 4.0, 1.0), (4.5, 5.0, 3.0), (4.5, 4.0, 3.0), (3.5, 5.0, 3.0), (3.5, 4.0, 3.0), (19.0, 5.0, 1.0), (19.0, 5.0, 0.0), (19.0, 4.0, 1.0), (19.0, 4.0, 0.0), (20.0, 5.0, 1.0), (20.0, 5.0, 0.0), (20.0, 4.0, 1.0), (20.0, 4.0, 0.0), (19.5, 5.0, 3.0), (19.5, 4.0, 3.0), (20.5, 5.0, 3.0), (20.5, 4.0, 3.0)], [], [(0, 1, 3, 2), (2, 3, 7, 6), (6, 7, 5, 4), (5, 1, 9, 10), (7, 3, 1, 5), (11, 10, 9, 8), (4, 5, 10, 11), (0, 8, 42, 40), (0, 4, 11, 8), (2, 6, 14, 12), (0, 2, 12, 13), (6, 4, 15, 14), (4, 0, 13, 15), (14, 15, 20, 21), (16, 18, 19, 17), (13, 12, 16, 17), (15, 13, 17, 19), (12, 14, 18, 16), (20, 22, 26, 24), (18, 14, 21, 23), (15, 19, 22, 20), (19, 18, 23, 22), (25, 24, 26, 27), (24, 25, 31, 30), (23, 21, 25, 27), (22, 23, 27, 26), (31, 29, 33, 35), (20, 24, 30, 28), (21, 20, 28, 29), (25, 21, 29, 31), (33, 32, 34, 35), (30, 31, 35, 34), (30, 34, 52, 53), (29, 28, 32, 33), (37, 36, 38, 39), (34, 32, 39, 38), (32, 28, 37, 39), (28, 30, 36, 37), (40, 42, 46, 44), (9, 1, 41, 43), (1, 0, 40, 41), (8, 9, 43, 42), (45, 44, 46, 47), (42, 43, 47, 46), (43, 41, 48, 49), (41, 40, 44, 45), (49, 48, 50, 51), (47, 43, 49, 51), (45, 47, 51, 50), (41, 45, 50, 48), (54, 55, 59, 58), (36, 30, 53, 55), (34, 38, 54, 52), (38, 36, 55, 54), (57, 56, 58, 59), (58, 56, 62, 63), (53, 52, 56, 57), (55, 53, 57, 59), (60, 61, 63, 62), (52, 54, 61, 60), (54, 58, 63, 61), (56, 52, 60, 62)])
_uv = me_cube_010.uv_layers.new(name='UVMap')
_uv.uv.foreach_set('vector', [0.375, 0.0, 0.625, 0.0, 0.625, 0.25, 0.375, 0.25, 0.375, 0.25, 0.625, 0.25, 0.625, 0.5, 0.375, 0.5, 0.375, 0.5, 0.625, 0.5, 0.625, 0.75, 0.375, 0.75, 0.625, 0.75, 0.875, 0.75, 0.875, 0.75, 0.625, 0.75, 0.625, 0.5, 0.875, 0.5, 0.875, 0.75, 0.625, 0.75, 0.375, 0.75, 0.625, 0.75, 0.625, 1.0, 0.375, 1.0, 0.375, 0.75, 0.625, 0.75, 0.625, 0.75, 0.375, 0.75, 0.125, 0.75, 0.125, 0.75, 0.125, 0.75, 0.125, 0.75, 0.125, 0.75, 0.375, 0.75, 0.375, 0.75, 0.125, 0.75, 0.375, 0.25, 0.375, 0.5, 0.375, 0.5, 0.375, 0.25, 0.375, 0.0, 0.375, 0.25, 0.375, 0.25, 0.375, 0.0, 0.375, 0.5, 0.375, 0.75, 0.375, 0.75, 0.375, 0.5, 0.375, 0.75, 0.375, 0.0, 0.375, 0.0, 0.375, 0.75, 0.375, 0.5, 0.375, 0.75, 0.375, 0.75, 0.375, 0.5, 0.375, 0.25, 0.375, 0.5, 0.375, 0.75, 0.375, 0.0, 0.375, 0.0, 0.375, 0.25, 0.375, 0.25, 0.375, 0.0, 0.375, 0.75, 0.375, 0.0, 0.375, 0.0, 0.375, 0.75, 0.375, 0.25, 0.375, 0.5, 0.375, 0.5, 0.375, 0.25, 0.375, 0.75, 0.375, 0.75, 0.375, 0.75, 0.375, 0.75, 0.375, 0.5, 0.375, 0.5, 0.375, 0.5, 0.375, 0.5, 0.375, 0.75, 0.375, 0.75, 0.375, 0.75, 0.375, 0.75, 0.375, 0.75, 0.375, 0.5, 0.375, 0.5, 0.375, 0.75, 0.375, 0.5, 0.375, 0.75, 0.375, 0.75, 0.375, 0.5, 0.375, 0.75, 0.375, 0.5, 0.375, 0.5, 0.375, 0.75, 0.375, 0.5, 0.375, 0.5, 0.375, 0.5, 0.375, 0.5, 0.375, 0.75, 0.375, 0.5, 0.375, 0.5, 0.375, 0.75, 0.375, 0.5, 0.375, 0.5, 0.375, 0.5, 0.375, 0.5, 0.375, 0.75, 0.375, 0.75, 0.375, 0.75, 0.375, 0.75, 0.375, 0.5, 0.375, 0.75, 0.375, 0.75, 0.375, 0.5, 0.375, 0.5, 0.375, 0.5, 0.375, 0.5, 0.375, 0.5, 0.375, 0.5, 0.375, 0.75, 0.375, 0.75, 0.375, 0.5, 0.375, 0.75, 0.375, 0.5, 0.375, 0.5, 0.375, 0.75, 0.375, 0.75, 0.375, 0.75, 0.375, 0.75, 0.375, 0.75, 0.375, 0.5, 0.375, 0.75, 0.375, 0.75, 0.375, 0.5, 0.375, 0.75, 0.375, 0.75, 0.375, 0.75, 0.375, 0.75, 0.375, 0.75, 0.375, 0.75, 0.375, 0.75, 0.375, 0.75, 0.375, 0.75, 0.375, 0.75, 0.375, 0.75, 0.375, 0.75, 0.375, 0.75, 0.375, 0.75, 0.375, 0.75, 0.375, 0.75, 0.125, 0.75, 0.125, 0.75, 0.125, 0.75, 0.125, 0.75, 0.875, 0.75, 0.875, 0.75, 0.875, 0.75, 0.875, 0.75, 0.625, 0.0, 0.375, 0.0, 0.375, 0.0, 0.625, 0.0, 0.375, 1.0, 0.625, 1.0, 0.625, 1.0, 0.375, 1.0, 0.625, 0.0, 0.375, 0.0, 0.375, 0.0, 0.625, 0.0, 0.375, 1.0, 0.625, 1.0, 0.625, 1.0, 0.375, 1.0, 0.875, 0.75, 0.875, 0.75, 0.875, 0.75, 0.875, 0.75, 0.625, 0.0, 0.375, 0.0, 0.375, 0.0, 0.625, 0.0, 0.875, 0.75, 0.875, 0.75, 0.875, 0.75, 0.875, 0.75, 0.625, 1.0, 0.625, 1.0, 0.625, 1.0, 0.625, 1.0, 0.625, 0.0, 0.625, 0.0, 0.625, 0.0, 0.625, 0.0, 0.625, 0.0, 0.625, 0.0, 0.625, 0.0, 0.625, 0.0, 0.375, 0.75, 0.375, 0.75, 0.375, 0.75, 0.375, 0.75, 0.375, 0.75, 0.375, 0.75, 0.375, 0.75, 0.375, 0.75, 0.375, 0.75, 0.375, 0.75, 0.375, 0.75, 0.375, 0.75, 0.375, 0.75, 0.375, 0.75, 0.375, 0.75, 0.375, 0.75, 0.375, 0.75, 0.375, 0.75, 0.375, 0.75, 0.375, 0.75, 0.375, 0.75, 0.375, 0.75, 0.375, 0.75, 0.375, 0.75, 0.375, 0.75, 0.375, 0.75, 0.375, 0.75, 0.375, 0.75, 0.375, 0.75, 0.375, 0.75, 0.375, 0.75, 0.375, 0.75, 0.375, 0.75, 0.375, 0.75, 0.375, 0.75, 0.375, 0.75, 0.375, 0.75, 0.375, 0.75, 0.375, 0.75, 0.375, 0.75, 0.375, 0.75, 0.375, 0.75, 0.375, 0.75, 0.375, 0.75, 0.375, 0.75, 0.375, 0.75, 0.375, 0.75, 0.375, 0.75])
me_cube_010.update()
me_cube_011 = bpy.data.meshes.new('Cube.011')
me_cube_011.from_pydata([(-4.223, 1.345, 0.125), (-3.914, -1.655, -1.125), (-3.522, 2.345, 0.125), (-4.223, 1.345, 0.875), (-2.223, 1.345, 0.125), (-2.493, -1.582, -1.125), (-2.878, 2.345, 0.125), (-2.223, 1.345, 0.875), (2.6, 0.05302, 0.125), (1.335, -2.597, -1.125), (3.667, 0.5916, 0.125), (2.6, 0.05302, 0.875), (4.332, -0.947, 0.125), (2.609, -3.312, -1.125), (4.225, 0.2696, 0.125), (4.332, -0.947, 0.875)], [], [(0, 1, 3), (2, 3, 7, 6), (6, 7, 4), (4, 5, 1, 0), (2, 6, 4, 0), (7, 3, 1, 5), (4, 7, 5), (3, 2, 0), (8, 9, 11), (10, 11, 15, 14), (14, 15, 12), (12, 13, 9, 8), (10, 14, 12, 8), (15, 11, 9, 13), (12, 15, 13), (11, 10, 8)])
_uv = me_cube_011.uv_layers.new(name='UVMap')
_uv.uv.foreach_set('vector', [0.375, 0.0, 0.625, 0.0, 0.625, 0.25, 0.375, 0.25, 0.625, 0.25, 0.625, 0.5, 0.375, 0.5, 0.375, 0.5, 0.625, 0.5, 0.375, 0.75, 0.375, 0.75, 0.625, 0.75, 0.625, 1.0, 0.375, 1.0, 0.125, 0.5, 0.375, 0.5, 0.375, 0.75, 0.125, 0.75, 0.625, 0.5, 0.875, 0.5, 0.875, 0.75, 0.625, 0.75, 0.375, 0.75, 0.625, 0.5, 0.625, 0.75, 0.625, 0.25, 0.375, 0.25, 0.375, 0.0, 0.375, 0.0, 0.625, 0.0, 0.625, 0.25, 0.375, 0.25, 0.625, 0.25, 0.625, 0.5, 0.375, 0.5, 0.375, 0.5, 0.625, 0.5, 0.375, 0.75, 0.375, 0.75, 0.625, 0.75, 0.625, 1.0, 0.375, 1.0, 0.125, 0.5, 0.375, 0.5, 0.375, 0.75, 0.125, 0.75, 0.625, 0.5, 0.875, 0.5, 0.875, 0.75, 0.625, 0.75, 0.375, 0.75, 0.625, 0.5, 0.625, 0.75, 0.625, 0.25, 0.375, 0.25, 0.375, 0.0])
me_cube_011.update()
me_torus_001 = bpy.data.meshes.new('Torus.001')
me_torus_001.from_pydata([(21.0, 0.0, 0.0), (20.0, 0.0, 1.0), (19.0, 0.0, 1.225e-16), (20.0, 0.0, -1.0), (-21.0, 1.836e-06, 0.0), (-20.0, 1.748e-06, 1.0), (-19.0, 1.661e-06, 1.225e-16), (-20.0, 1.748e-06, -1.0), (-18.19, -10.5, 0.0), (-17.32, -10.0, 1.0), (-16.45, -9.5, 1.225e-16), (-17.32, -10.0, -1.0), (-10.5, -18.19, 0.0), (-10.0, -17.32, 1.0), (-9.5, -16.45, 1.225e-16), (-10.0, -17.32, -1.0), (1.585e-06, -21.0, 0.0), (1.51e-06, -20.0, 1.0), (1.434e-06, -19.0, 1.225e-16), (1.51e-06, -20.0, -1.0), (10.5, -18.19, 0.0), (10.0, -17.32, 1.0), (9.5, -16.45, 1.225e-16), (10.0, -17.32, -1.0), (18.19, -10.5, 0.0), (17.32, -10.0, 1.0), (16.45, -9.5, 1.225e-16), (17.32, -10.0, -1.0), (-21.0, 3.0, 0.0), (-20.0, 3.0, 1.0), (-19.0, 3.0, 1.225e-16), (-20.0, 3.0, -1.0), (21.0, 3.0, 0.0), (20.0, 3.0, 1.0), (19.0, 3.0, 1.225e-16), (20.0, 3.0, -1.0), (18.19, 13.5, 0.0), (17.32, 13.0, 1.0), (16.45, 12.5, 1.225e-16), (17.32, 13.0, -1.0), (10.5, 21.19, 0.0), (10.0, 20.32, 1.0), (9.5, 19.45, 1.225e-16), (10.0, 20.32, -1.0), (-5.058e-06, 24.0, 0.0), (-4.832e-06, 23.0, 1.0), (-4.605e-06, 22.0, 1.225e-16), (-4.832e-06, 23.0, -1.0), (-10.5, 21.19, 0.0), (-10.0, 20.32, 1.0), (-9.5, 19.45, 1.225e-16), (-10.0, 20.32, -1.0), (-18.19, 13.5, 0.0), (-17.32, 13.0, 1.0), (-16.45, 12.5, 1.225e-16), (-17.32, 13.0, -1.0)], [], [(4, 8, 9, 5), (5, 9, 10, 6), (6, 10, 11, 7), (7, 11, 8, 4), (8, 12, 13, 9), (9, 13, 14, 10), (10, 14, 15, 11), (11, 15, 12, 8), (12, 16, 17, 13), (13, 17, 18, 14), (14, 18, 19, 15), (15, 19, 16, 12), (16, 20, 21, 17), (17, 21, 22, 18), (18, 22, 23, 19), (19, 23, 20, 16), (20, 24, 25, 21), (21, 25, 26, 22), (22, 26, 27, 23), (23, 27, 24, 20), (24, 0, 1, 25), (25, 1, 2, 26), (26, 2, 3, 27), (27, 3, 0, 24), (0, 3, 2, 1), (4, 5, 6, 7), (32, 36, 37, 33), (33, 37, 38, 34), (34, 38, 39, 35), (35, 39, 36, 32), (36, 40, 41, 37), (37, 41, 42, 38), (38, 42, 43, 39), (39, 43, 40, 36), (40, 44, 45, 41), (41, 45, 46, 42), (42, 46, 47, 43), (43, 47, 44, 40), (44, 48, 49, 45), (45, 49, 50, 46), (46, 50, 51, 47), (47, 51, 48, 44), (48, 52, 53, 49), (49, 53, 54, 50), (50, 54, 55, 51), (51, 55, 52, 48), (52, 28, 29, 53), (53, 29, 30, 54), (54, 30, 31, 55), (55, 31, 28, 52), (28, 31, 30, 29), (32, 33, 34, 35)])
_uv = me_torus_001.uv_layers.new(name='UVMap')
_uv.uv.foreach_set('vector', [2.22e-16, 0.5, 0.08333, 0.5, 0.08333, 0.75, 2.22e-16, 0.75, 2.22e-16, 0.75, 0.08333, 0.75, 0.08333, 1.0, 2.22e-16, 1.0, 2.22e-16, 0.0, 0.08333, 0.0, 0.08333, 0.25, 2.22e-16, 0.25, 2.22e-16, 0.25, 0.08333, 0.25, 0.08333, 0.5, 2.22e-16, 0.5, 0.08333, 0.5, 0.1667, 0.5, 0.1667, 0.75, 0.08333, 0.75, 0.08333, 0.75, 0.1667, 0.75, 0.1667, 1.0, 0.08333, 1.0, 0.08333, 0.0, 0.1667, 0.0, 0.1667, 0.25, 0.08333, 0.25, 0.08333, 0.25, 0.1667, 0.25, 0.1667, 0.5, 0.08333, 0.5, 0.1667, 0.5, 0.25, 0.5, 0.25, 0.75, 0.1667, 0.75, 0.1667, 0.75, 0.25, 0.75, 0.25, 1.0, 0.1667, 1.0, 0.1667, 0.0, 0.25, 0.0, 0.25, 0.25, 0.1667, 0.25, 0.1667, 0.25, 0.25, 0.25, 0.25, 0.5, 0.1667, 0.5, 0.25, 0.5, 0.3333, 0.5, 0.3333, 0.75, 0.25, 0.75, 0.25, 0.75, 0.3333, 0.75, 0.3333, 1.0, 0.25, 1.0, 0.25, 0.0, 0.3333, 0.0, 0.3333, 0.25, 0.25, 0.25, 0.25, 0.25, 0.3333, 0.25, 0.3333, 0.5, 0.25, 0.5, 0.3333, 0.5, 0.4167, 0.5, 0.4167, 0.75, 0.3333, 0.75, 0.3333, 0.75, 0.4167, 0.75, 0.4167, 1.0, 0.3333, 1.0, 0.3333, 0.0, 0.4167, 0.0, 0.4167, 0.25, 0.3333, 0.25, 0.3333, 0.25, 0.4167, 0.25, 0.4167, 0.5, 0.3333, 0.5, 0.4167, 0.5, 0.5, 0.5, 0.5, 0.75, 0.4167, 0.75, 0.4167, 0.75, 0.5, 0.75, 0.5, 1.0, 0.4167, 1.0, 0.4167, 0.0, 0.5, 0.0, 0.5, 0.25, 0.4167, 0.25, 0.4167, 0.25, 0.5, 0.25, 0.5, 0.5, 0.4167, 0.5, 0.5, 0.5, 0.5, 0.25, 0.5, 0.0, 0.5, 0.75, 2.22e-16, 0.5, 2.22e-16, 0.75, 2.22e-16, 0.0, 2.22e-16, 0.25, 2.22e-16, 0.5, 0.08333, 0.5, 0.08333, 0.75, 2.22e-16, 0.75, 2.22e-16, 0.75, 0.08333, 0.75, 0.08333, 1.0, 2.22e-16, 1.0, 2.22e-16, 0.0, 0.08333, 0.0, 0.08333, 0.25, 2.22e-16, 0.25, 2.22e-16, 0.25, 0.08333, 0.25, 0.08333, 0.5, 2.22e-16, 0.5, 0.08333, 0.5, 0.1667, 0.5, 0.1667, 0.75, 0.08333, 0.75, 0.08333, 0.75, 0.1667, 0.75, 0.1667, 1.0, 0.08333, 1.0, 0.08333, 0.0, 0.1667, 0.0, 0.1667, 0.25, 0.08333, 0.25, 0.08333, 0.25, 0.1667, 0.25, 0.1667, 0.5, 0.08333, 0.5, 0.1667, 0.5, 0.25, 0.5, 0.25, 0.75, 0.1667, 0.75, 0.1667, 0.75, 0.25, 0.75, 0.25, 1.0, 0.1667, 1.0, 0.1667, 0.0, 0.25, 0.0, 0.25, 0.25, 0.1667, 0.25, 0.1667, 0.25, 0.25, 0.25, 0.25, 0.5, 0.1667, 0.5, 0.25, 0.5, 0.3333, 0.5, 0.3333, 0.75, 0.25, 0.75, 0.25, 0.75, 0.3333, 0.75, 0.3333, 1.0, 0.25, 1.0, 0.25, 0.0, 0.3333, 0.0, 0.3333, 0.25, 0.25, 0.25, 0.25, 0.25, 0.3333, 0.25, 0.3333, 0.5, 0.25, 0.5, 0.3333, 0.5, 0.4167, 0.5, 0.4167, 0.75, 0.3333, 0.75, 0.3333, 0.75, 0.4167, 0.75, 0.4167, 1.0, 0.3333, 1.0, 0.3333, 0.0, 0.4167, 0.0, 0.4167, 0.25, 0.3333, 0.25, 0.3333, 0.25, 0.4167, 0.25, 0.4167, 0.5, 0.3333, 0.5, 0.4167, 0.5, 0.5, 0.5, 0.5, 0.75, 0.4167, 0.75, 0.4167, 0.75, 0.5, 0.75, 0.5, 1.0, 0.4167, 1.0, 0.4167, 0.0, 0.5, 0.0, 0.5, 0.25, 0.4167, 0.25, 0.4167, 0.25, 0.5, 0.25, 0.5, 0.5, 0.4167, 0.5, 0.5, 0.5, 0.5, 0.25, 0.5, 0.0, 0.5, 0.75, 2.22e-16, 0.5, 2.22e-16, 0.75, 2.22e-16, 0.0, 2.22e-16, 0.25])
me_torus_001.update()

# ---- objects
ob_cube_002 = bpy.data.objects.new('Cube.002', me_cube_003)
ob_cube = bpy.data.objects.new('Cube', me_cube_006)
ob_cube_003 = bpy.data.objects.new('Cube.003', me_cube_008)
ob_cube_004 = bpy.data.objects.new('Cube.004', me_cube_010)
ob_cube_001 = bpy.data.objects.new('Cube.001', me_cube_011)
ob_torus_001 = bpy.data.objects.new('Torus.001', me_torus_001)

# ---- transforms, parenting, visibility, modifiers, constraints
ob_cube_002.location = (0.0, 13.0, 0.0)
ob_cube_002.rotation_euler = (8.079e-09, 0.2618, 1.571)
ob_cube.location = (0.0, 1.0, -7.0)
ob_cube_003.location = (0.0, -7.0, -2.0)
ob_cube_004.location = (-12.0, -7.0, -2.0)
ob_cube_001.location = (-0.001472, 13.03, -11.19)
ob_cube_001.rotation_euler = (0.0, -0.0, 0.2618)
ob_cube_001.scale = (1.5, 1.5, 1.5)
ob_torus_001.location = (0.0, -8.0, -1.5)

# ---- collection membership
col_collection.objects.link(ob_cube_002)
col_collection.objects.link(ob_cube)
col_collection.objects.link(ob_cube_003)
col_collection.objects.link(ob_cube_004)
col_collection.objects.link(ob_cube_001)
col_collection.objects.link(ob_torus_001)

# ---- scene / render settings (as saved in the file)
scene.frame_start = 1; scene.frame_end = 250; scene.frame_set(1)
scene.render.engine = 'BLENDER_EEVEE_NEXT'
bpy.context.view_layer.update()

# ---- added for rendering (the .blend has no active camera and no usable light): camera, sun
cam_auto = bpy.data.cameras.new('AutoCamera')
cam_auto.lens = 50.0
cam_auto.sensor_width = 36.0
cam_auto.clip_end = 1160.8
ob_auto_camera = bpy.data.objects.new('AutoCamera', cam_auto)
scene.collection.objects.link(ob_auto_camera)
ob_auto_camera.location = (66.143, -84.8183, 54.5589)
ob_auto_camera.rotation_euler = (1.09748, -7.21219e-08, 0.694738)
scene.camera = ob_auto_camera
light_auto_sun = bpy.data.lights.new('AutoSun', 'SUN')
light_auto_sun.energy = 3.0
light_auto_sun.angle = 0.0523599
ob_auto_sun = bpy.data.objects.new('AutoSun', light_auto_sun)
scene.collection.objects.link(ob_auto_sun)
ob_auto_sun.rotation_euler = (0.872665, 0.174533, 0.523599)
bpy.context.view_layer.update()
